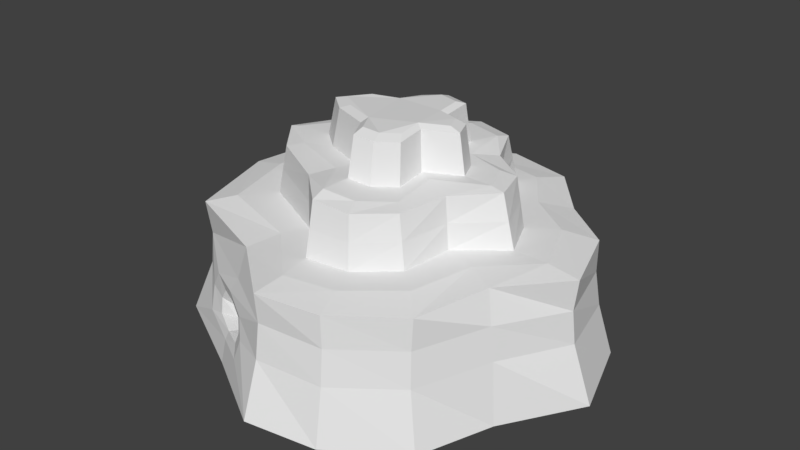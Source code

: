 # Source: Cliff1Cave.blend  (saved by Blender 2.79.0; exported with 4.5.12 LTS)
import bpy
from mathutils import Matrix  # noqa: F401  (used for matrix-valued properties, if any)

bpy.ops.wm.read_factory_settings(use_empty=True)
scene = bpy.context.scene
scene.name = 'Scene'

# ---- collections
col_collection_1 = bpy.data.collections.new('Collection 1'); scene.collection.children.link(col_collection_1)
col_collection_2 = bpy.data.collections.new('Collection 2'); scene.collection.children.link(col_collection_2)

# ---- world
world_world = bpy.data.worlds.new('World'); scene.world = world_world
world_world.color = (0.05088, 0.05088, 0.05088)
world_world.use_sun_shadow = False
world_world.sun_shadow_jitter_overblur = 0.0
world_world.cycles.sampling_method = 'MANUAL'

# ---- meshes
me_cylinder_002 = bpy.data.meshes.new('Cylinder.002')
me_cylinder_002.from_pydata([(0.05688, 44.36, -15.01), (0.0295, 39.38, 10.26), (17.03, 38.73, -14.89), (15.38, 35.29, 10.49), (28.59, 26.68, -15.65), (24.93, 23.93, 10.1), (39.69, 17.56, -15.41), (36.01, 15.29, 10.05), (45.51, -0.09725, -16.06), (41.25, -0.3336, 9.953), (34.91, -16.54, -16.35), (30.98, -14.11, 10.75), (28.99, -32.27, -16.64), (26.03, -29.33, 9.62), (15.4, -43.53, -15.19), (13.76, -39.6, 10.3), (0.7121, -47.13, -13.97), (0.6013, -42.59, 11.07), (-18.33, -35.43, -15.39), (-13.96, -30.7, 10.38), (25.77, -29.56, 2.889), (32.58, -15.37, 3.925), (-39.05, -24.27, -15.47), (-35.4, -22.12, 10.18), (-46.04, -0.9017, -15.26), (-41.6, -0.9834, 10.31), (-43.19, 16.49, -15.19), (-39.28, 15.01, 10.27), (-27.51, 26.81, -15.7), (-24.21, 23.15, 9.819), (-16.11, 39.31, -16.66), (-14.53, 35.78, 9.379), (-0.1526, 31.89, 11.28), (12.32, 29.19, 11.58), (19.2, 19.21, 11.6), (29.44, 11.92, 11.57), (34.53, -0.6405, 11.23), (24.67, -11.0, 11.42), (21.28, -24.16, 11.06), (11.41, -33.18, 11.42), (0.925, -35.72, 11.84), (-11.12, -24.14, 11.66), (40.36, -0.2055, 3.032), (-29.85, -18.08, 11.88), (-34.5, -1.139, 11.8), (-32.5, 12.06, 11.55), (-19.92, 18.42, 11.1), (-11.97, 28.92, 10.97), (0.2434, 40.65, -3.906), (15.69, 35.75, -3.551), (27.15, 25.63, -4.095), (37.02, 15.74, -4.205), (40.94, 0.2542, -4.206), (33.43, -15.45, -3.271), (26.29, -30.29, -4.556), (14.4, -40.72, -3.725), (0.4709, -42.96, -2.75), (-12.04, -36.91, -7.423), (35.86, 15.48, 2.994), (-35.05, -21.9, -4.002), (-42.71, -1.82, -3.883), (-39.66, 14.82, -3.903), (-26.71, 25.66, -4.447), (-14.74, 36.65, -4.927), (-0.8587, 27.56, 11.32), (9.931, 25.11, 11.57), (12.97, 13.9, 11.58), (23.38, 7.92, 11.56), (26.93, -0.6502, 11.28), (17.56, -8.632, 11.43), (16.01, -19.67, 11.13), (8.703, -26.76, 11.43), (-0.3578, -28.37, 11.79), (-8.451, -19.05, 11.63), (25.7, 25.12, 3.092), (-24.3, -11.45, 11.82), (-31.49, -2.276, 11.76), (-25.9, 7.794, 11.54), (-16.22, 16.56, 11.15), (-10.13, 24.19, 11.05), (-0.3737, 25.82, 22.13), (9.033, 22.49, 22.47), (13.43, 13.24, 22.27), (21.42, 7.607, 22.13), (23.74, -0.1253, 22.09), (16.71, -8.617, 22.43), (14.03, -18.63, 21.83), (7.889, -25.38, 22.37), (-0.1821, -26.22, 23.04), (-8.81, -18.31, 22.69), (14.82, 34.93, 3.827), (-22.33, -10.73, 22.52), (-29.25, -2.296, 22.53), (-24.6, 6.887, 22.33), (-15.26, 13.92, 21.8), (-9.034, 22.44, 21.47), (-0.5025, 22.21, 22.96), (8.499, 19.26, 23.31), (9.353, 9.014, 22.94), (18.14, 6.44, 22.82), (20.85, -0.09629, 22.72), (11.21, -6.568, 23.47), (11.5, -16.02, 22.34), (6.308, -21.95, 23.14), (-0.3405, -23.16, 24.06), (-5.965, -13.76, 23.39), (-0.1094, 39.59, 3.063), (-19.54, -8.364, 23.15), (-26.52, -2.502, 23.25), (-21.11, 5.624, 23.1), (-11.26, 10.23, 22.46), (-7.712, 19.15, 21.96), (13.99, -39.68, 3.6), (0.5376, -41.97, 4.616), (-15.21, -32.21, 3.639), (-34.19, -21.84, 3.217), (-41.56, -1.821, 3.331), (-38.71, 14.46, 3.347), (-25.68, 24.59, 2.855), (-14.47, 35.88, 2.289), (-0.4938, 15.73, 22.97), (5.887, 13.64, 23.22), (6.492, 6.38, 22.96), (12.72, 4.556, 22.87), (14.64, -0.07761, 22.8), (7.806, -4.665, 23.33), (8.014, -11.36, 22.53), (4.334, -15.57, 23.1), (-0.379, -16.43, 23.76), (-4.366, -9.762, 23.28), (-13.99, -5.938, 23.11), (-18.93, -1.783, 23.18), (-15.1, 3.977, 23.07), (-8.118, 7.243, 22.62), (-5.604, 13.57, 22.27), (-0.4738, 14.32, 31.33), (5.271, 12.44, 31.56), (5.815, 5.896, 31.32), (11.42, 4.253, 31.25), (13.15, 0.08222, 31.18), (6.999, -4.048, 31.66), (7.185, -10.08, 30.94), (3.873, -13.86, 31.45), (-0.3704, -14.64, 32.04), (-3.96, -8.637, 31.61), (-12.62, -5.194, 31.46), (-17.07, -1.453, 31.52), (-13.62, 3.733, 31.43), (-7.337, 6.673, 31.02), (-5.075, 12.37, 30.7), (-0.4632, 11.96, 32.16), (4.301, 10.4, 32.34), (4.752, 4.974, 32.14), (9.402, 3.612, 32.08), (10.84, 0.1528, 32.03), (5.734, -3.272, 32.43), (5.888, -8.273, 31.83), (3.141, -11.41, 32.25), (-0.3774, -12.05, 32.74), (-3.354, -7.077, 32.38), (-10.54, -4.223, 32.26), (-14.23, -1.12, 32.31), (-11.37, 3.18, 32.23), (-6.155, 5.618, 31.89), (-4.279, 10.34, 31.63), (-9.739, -39.51, -8.803), (-18.03, -34.3, -10.38), (-27.51, -29.22, -9.468), (-7.822, -39.36, -3.945), (-28.46, -27.26, -4.704), (-9.541, -37.57, -0.1423), (-17.29, -32.74, 0.3753), (-25.91, -28.03, -0.779), (-17.29, -33.85, -8.371), (-22.78, -30.67, -7.824), (-10.67, -37.04, -4.573), (-23.65, -29.47, -5.058), (-11.81, -35.83, -2.089), (-16.73, -32.79, -1.68), (-21.98, -29.9, -2.479), (-20.66, 11.5, 12.64), (-16.54, 15.26, 11.91), (-13.48, 18.91, 12.38), (-20.29, 11.21, 16.58), (-16.25, 14.53, 17.32), (-13.15, 18.41, 16.23), (17.14, -8.624, 16.93), (15.02, -19.15, 16.48), (-25.25, 7.34, 16.94), (8.296, -26.07, 16.9), (-9.58, 23.31, 16.26), (-0.27, -27.29, 17.41), (-0.6162, 26.69, 16.72), (9.482, 23.8, 17.02), (-8.63, -18.68, 17.16), (13.2, 13.57, 16.93), (22.4, 7.763, 16.85), (-23.32, -11.09, 17.17), (25.33, -0.3878, 16.68), (-30.37, -2.286, 17.15), (-20.47, 11.36, 14.61), (-13.32, 18.66, 14.3)], [], [(188, 199, 92, 93), (106, 1, 3, 90), (90, 3, 5, 74), (74, 5, 7, 58), (58, 7, 9, 42), (42, 9, 11, 21), (21, 11, 13, 20), (20, 13, 15, 112), (112, 15, 17, 113), (41, 73, 75, 43), (59, 115, 116, 60), (113, 17, 19, 114), (115, 23, 25, 116), (116, 25, 27, 117), (11, 9, 36, 37), (117, 27, 29, 118), (118, 29, 31, 119), (22, 18, 166, 167), (31, 29, 46, 47), (7, 5, 34, 35), (17, 15, 39, 40), (3, 1, 32, 33), (27, 25, 44, 45), (13, 11, 37, 38), (56, 113, 170, 168), (1, 31, 47, 32), (9, 7, 35, 36), (19, 17, 40, 41), (29, 27, 45, 46), (5, 3, 33, 34), (15, 13, 38, 39), (25, 23, 43, 44), (30, 63, 48, 0), (28, 62, 63, 30), (26, 61, 62, 28), (24, 60, 61, 26), (22, 59, 60, 24), (23, 19, 41, 43), (55, 112, 113, 56), (59, 22, 167, 169), (14, 55, 56, 16), (12, 54, 55, 14), (10, 53, 54, 12), (8, 52, 53, 10), (6, 51, 52, 8), (4, 50, 51, 6), (2, 49, 50, 4), (0, 48, 49, 2), (197, 194, 89, 91), (36, 35, 67, 68), (44, 43, 75, 76), (37, 36, 68, 69), (45, 44, 76, 77), (38, 37, 69, 70), (46, 45, 77, 78), (39, 38, 70, 71), (47, 46, 78, 79), (40, 39, 71, 72), (33, 32, 64, 65), (32, 47, 79, 64), (41, 40, 72, 73), (34, 33, 65, 66), (60, 116, 117, 61), (35, 34, 66, 67), (63, 119, 106, 48), (187, 186, 85, 86), (188, 93, 183, 200), (189, 187, 86, 87), (79, 78, 181, 182), (191, 189, 87, 88), (193, 192, 80, 81), (192, 190, 95, 80), (194, 191, 88, 89), (89, 105, 107, 91), (195, 193, 81, 82), (61, 117, 118, 62), (196, 195, 82, 83), (198, 196, 83, 84), (199, 197, 91, 92), (186, 198, 84, 85), (109, 108, 131, 132), (84, 83, 99, 100), (92, 91, 107, 108), (85, 84, 100, 101), (93, 92, 108, 109), (86, 85, 101, 102), (94, 93, 109, 110), (87, 86, 102, 103), (95, 94, 110, 111), (88, 87, 103, 104), (81, 80, 96, 97), (80, 95, 111, 96), (89, 88, 104, 105), (82, 81, 97, 98), (62, 118, 119, 63), (83, 82, 98, 99), (119, 31, 1, 106), (115, 59, 169, 172), (54, 20, 112, 55), (53, 21, 20, 54), (52, 42, 21, 53), (51, 58, 42, 52), (50, 74, 58, 51), (49, 90, 74, 50), (48, 106, 90, 49), (19, 23, 115, 114), (130, 129, 144, 145), (101, 100, 124, 125), (110, 109, 132, 133), (102, 101, 125, 126), (111, 110, 133, 134), (103, 102, 126, 127), (96, 111, 134, 120), (104, 103, 127, 128), (97, 96, 120, 121), (105, 104, 128, 129), (98, 97, 121, 122), (107, 105, 129, 130), (99, 98, 122, 123), (108, 107, 130, 131), (100, 99, 123, 124), (137, 136, 151, 152), (123, 122, 137, 138), (131, 130, 145, 146), (124, 123, 138, 139), (132, 131, 146, 147), (125, 124, 139, 140), (133, 132, 147, 148), (126, 125, 140, 141), (134, 133, 148, 149), (127, 126, 141, 142), (120, 134, 149, 135), (128, 127, 142, 143), (121, 120, 135, 136), (129, 128, 143, 144), (122, 121, 136, 137), (151, 150, 164, 163, 162, 161, 160, 159, 158, 157, 156, 155, 154, 153, 152), (145, 144, 159, 160), (138, 137, 152, 153), (146, 145, 160, 161), (139, 138, 153, 154), (147, 146, 161, 162), (140, 139, 154, 155), (148, 147, 162, 163), (141, 140, 155, 156), (149, 148, 163, 164), (142, 141, 156, 157), (135, 149, 164, 150), (143, 142, 157, 158), (136, 135, 150, 151), (144, 143, 158, 159), (168, 170, 177, 175), (172, 169, 176, 179), (165, 168, 175, 57), (170, 171, 178, 177), (16, 56, 168, 165), (113, 114, 171, 170), (114, 115, 172, 171), (18, 16, 165, 166), (167, 166, 173, 174), (166, 165, 57, 173), (171, 172, 179, 178), (169, 167, 174, 176), (93, 94, 184, 183), (190, 79, 182, 201), (78, 77, 180, 181), (94, 95, 185, 184), (95, 190, 201, 185), (69, 68, 198, 186), (76, 75, 197, 199), (68, 67, 196, 198), (67, 66, 195, 196), (66, 65, 193, 195), (73, 72, 191, 194), (64, 79, 190, 192), (65, 64, 192, 193), (72, 71, 189, 191), (71, 70, 187, 189), (77, 188, 200, 180), (70, 69, 186, 187), (75, 73, 194, 197), (77, 76, 199, 188)])
_uv = me_cylinder_002.uv_layers.new(name='UVMap')
_uv.uv.foreach_set('vector', [0.1702, 0.9683, -4.643, 1.073, -4.648, 3.767, -0.05642, 3.666, 0.4453, 0.03163, 0.5147, 3.631, 8.191, 3.745, 7.911, 0.4135, 0.966, 0.4135, 1.146, 3.745, -4.535, 3.551, -3.94, 0.04611, 0.3481, 0.04611, -0.03613, 3.551, 5.505, 3.523, 5.43, -0.003104, 0.2377, 0.9969, 0.1474, 4.523, -7.667, 4.477, -7.603, 1.016, 0.3973, 0.0159, 0.3332, 3.477, -6.555, 3.874, -7.185, 0.4626, 0.8154, 0.4626, 1.445, 3.874, -6.163, 3.31, -6.279, -0.05564, 0.3826, 0.9444, 0.5126, 4.31, -5.618, 4.652, -5.504, 1.3, 0.4963, 0.3, 0.3825, 3.652, -6.199, 4.036, -6.231, 0.8081, 0.941, 0.4283, 2.275, 2.976, -5.648, 6.774, -8.426, 3.46, 0.5515, 0.4992, 0.5818, 4.108, 10.59, 4.166, 10.59, 0.5587, 0.7688, 0.8081, 0.8007, 4.036, -6.482, 3.688, -7.103, 0.3196, 0.5818, 0.1084, 0.4409, 3.589, 11.01, 3.653, 10.59, 0.1656, 0.5896, 0.1656, 1.008, 3.653, 9.007, 3.635, 8.732, 0.1735, 0.9914, 0.4446, 6.125, 7.333, 2.767, 7.18, -2.166, 2.002, 0.1458, 0.1735, -0.1396, 3.635, 7.393, 3.41, 6.662, -0.0723, 0.7963, 0.9277, 0.07658, 4.41, 6.392, 4.189, 6.442, 0.6445, 0.9739, 0.7647, 11.33, 0.8046, 11.49, 3.311, 6.743, 3.766, 0.2362, 0.3917, -4.607, -5.923, -2.46, -8.288, 1.515, -3.041, 0.5047, 0.1474, -5.036, 4.465, -7.9, 2.103, -2.782, -1.541, 0.8007, 0.2065, 7.382, 1.7, 6.206, 4.908, 0.9625, 3.642, 0.1912, 0.1463, -7.485, 2.19, -7.576, -1.556, -1.342, -2.903, 0.8604, 0.006845, -0.2988, -7.992, 3.249, -8.069, 4.249, -1.469, 0.5126, 0.8372, 2.991, 8.445, -0.1657, 10.0, -1.861, 3.422, 0.7355, 0.1251, 0.7688, 3.808, -4.27, 1.429, -3.411, -0.4727, 0.5147, 0.1903, -6.764, -1.608, -5.485, -5.041, 0.4237, -3.556, 0.1247, 0.3332, -2.495, 8.147, -5.782, 6.459, -3.233, 0.1797, 0.518, 0.1491, 7.801, -5.793, 7.963, -2.358, 1.941, 3.428, 0.3933, 0.07658, -7.14, -3.993, -3.751, -5.469, 2.54, -2.288, 0.9639, 0.4645, -3.809, 6.146, -5.342, 3.097, -1.9, -1.897, 0.3825, 0.6996, 6.513, 5.837, 4.139, 8.422, -0.7943, 3.908, 0.7012, 0.008278, 3.801, -10.56, 6.574, -8.54, 4.249, -0.06945, 0.4428, 0.1691, 1.129, 6.037, 8.622, 6.547, 8.528, 0.9943, 0.7457, 0.6491, 1.143, 6.277, 7.129, 6.037, 6.443, 0.1691, 0.9045, 0.903, 2.671, 6.548, 9.143, 6.277, 8.746, 0.6491, 0.04917, 0.871, -0.4101, 6.559, 7.91, 6.548, 8.746, 0.903, 0.3641, 0.7647, 1.552, 6.499, 11.59, 6.559, 12.05, 0.871, 0.8014, 0.4409, 11.52, -3.851, 12.94, -0.5717, 3.574, 2.46, 0.7022, 0.6376, 0.4963, 4.3, -6.231, 4.808, -6.265, 1.125, 0.9741, 0.4992, -1.026, -5.235, 4.743, -2.234, 4.271, 0.1478, 0.1999, 0.9041, -0.2978, 6.638, -7.265, 7.125, -7.144, 1.516, 0.9928, 0.1786, -0.3531, 6.222, -6.298, 6.638, -5.8, 0.9041, 0.2287, 0.3247, 0.7771, 6.865, -6.643, 6.222, -7.637, 0.1786, 0.4514, 0.4721, 0.6271, 6.397, -7.223, 6.865, -7.771, 0.3247, 0.2801, 0.796, -0.6288, 6.397, -8.373, 6.397, -8.549, 0.4721, 0.7932, 0.675, 0.07698, 6.452, 5.012, 6.397, 6.347, 0.796, 0.01629, 0.05312, -0.654, 5.725, 5.077, 5.452, 5.793, -0.325, 0.5284, 0.9943, 0.6217, 6.547, 8.346, 6.725, 9.016, 1.053, 0.8424, 0.08482, 8.185, 0.08067, 8.095, 2.845, 1.333, 2.76, 0.7673, 0.1797, -1.782, 6.459, -4.808, 4.46, -3.036, 0.1749, 0.2486, 0.9305, 2.574, -7.54, 5.352, -4.226, 1.753, 0.3619, 0.8343, 0.001954, 5.767, 5.18, 1.964, 5.175, -2.718, 1.184, 0.2488, 0.5307, -0.7514, -6.069, 0.7527, -6.638, 3.55, -1.603, 0.1387, 0.4216, 1.834, 7.002, -1.718, 8.184, -2.493, 2.663, 0.5402, 0.7117, -5.751, -2.469, -2.45, -4.603, 2.39, -0.218, 0.2057, 0.9079, 5.139, 5.422, 2.507, 7.663, -1.149, 4.121, 0.5155, 0.9593, -3.46, -4.288, -1.61, -5.218, 1.437, -1.407, 0.9625, 0.6421, 6.206, 1.908, 4.851, 5.121, 0.3211, 4.315, 0.6584, 0.09735, -5.576, 1.444, -5.929, -0.7184, -0.5347, -1.943, 0.4237, 0.444, -5.485, -1.041, -4.563, -3.407, 0.07066, -1.718, 0.941, 0.4283, 6.963, -5.358, 6.321, -1.685, 2.275, 2.976, 0.09983, 0.1026, -3.342, 5.097, -4.535, 3.057, -3.014, -2.55, 0.5899, 0.5587, 0.5896, 4.166, 8.732, 4.174, 8.91, 0.5485, 0.2185, 0.4591, -4.9, 4.103, -8.014, 1.45, -2.808, -1.54, 0.1287, 0.03662, 0.2631, 3.645, 7.445, 4.032, 7.622, 0.5472, 0.923, 0.7409, 6.188, 0.9659, 6.192, 3.714, 1.183, 3.417, 0.8754, 0.9683, 1.2, 3.666, 3.356, 0.7901, 3.263, -0.1943, 0.4646, 0.9519, 3.923, 0.7409, 4.183, 3.417, 0.8079, 3.687, 0.5933, 0.02676, -3.218, 0.07508, -3.871, 0.4553, -2.047, 0.6899, 0.365, 0.2067, 4.648, -0.04809, 4.444, 2.687, 0.4089, 3.021, 0.2409, 0.009457, -4.808, -0.1393, -4.687, 2.563, 0.01651, 2.735, 0.1919, 0.8607, -4.29, 0.6306, -4.017, 3.234, 0.3132, 3.563, 0.1848, 0.08067, 4.365, 0.2067, 4.409, 3.021, 0.09491, 2.845, 0.09491, 0.3438, 1.518, 2.621, -5.27, 5.318, -6.667, 4.136, 0.286, 0.9641, 5.4, 1.009, 4.743, 3.735, 0.1221, 3.637, 0.6708, 0.5485, 1.146, 4.174, 7.662, 3.928, 7.143, 0.2767, 0.7008, 0.9233, -3.901, 0.9641, -3.787, 3.637, 0.2092, 3.567, 0.3061, 0.8409, 4.382, 0.9233, 4.303, 3.567, 0.4373, 3.543, 0.357, 0.07294, -4.045, 0.08482, -3.864, 2.76, 0.3521, 2.767, 0.1879, 0.9659, 4.306, 0.8409, 4.437, 3.543, 0.1917, 3.714, 0.9455, 0.312, -1.758, -3.751, 2.034, -3.391, 3.95, -0.5115, 0.3703, 0.4373, -0.7908, 4.303, -2.431, 3.72, -1.076, 0.4519, 0.8729, 0.3521, 4.333, -3.864, 5.73, -2.682, 2.242, 0.2489, 0.8555, 0.1917, 4.37, 4.437, 2.924, 4.452, -1.896, 1.216, 0.2003, 0.9436, -2.127, -3.648, -0.7577, -3.751, 1.945, 0.312, 0.5153, 0.1826, 1.855, 5.192, -0.8964, 6.216, -0.7503, 1.491, 0.8679, 0.4575, -3.8, -3.056, -2.055, -3.688, 2.871, -1.384, 0.4444, 0.8079, 3.515, 4.183, 2.25, 5.491, -0.3458, 2.527, 0.9832, 0.7182, -2.132, -3.542, -0.129, -5.384, 1.644, -0.9237, 0.4089, 0.3899, 4.444, 0.8079, 3.654, 2.527, 0.3298, 1.92, 0.01651, 0.7434, -4.687, 2.409, -4.751, 0.6057, -0.2503, -0.8696, 0.3132, 0.4088, -4.017, -1.282, -3.356, -2.924, 0.2487, -1.394, 0.09491, 0.3438, 4.409, -3.61, 4.33, -2.08, 1.518, 2.621, 0.2127, 0.1221, -1.983, 4.743, -2.25, 3.13, -1.824, -1.993, 0.1431, 0.2767, 0.6623, 3.928, 6.263, 3.645, 6.129, 0.03662, 0.2092, 0.3033, -3.787, 3.122, -5.824, 1.007, -1.431, -0.28, 0.2631, 0.6445, 0.2362, 4.189, 7.515, 4.631, 7.445, 1.032, 0.4051, 0.1084, -0.02587, -3.501, 3.271, -3.852, 4.545, -1.89, 0.6469, 0.2219, 0.3826, 3.944, -5.504, 4.3, -5.298, 0.6376, 0.7771, 0.8647, 0.8154, 4.463, -6.279, 3.944, -6.643, 0.2219, 0.6271, 0.3968, 0.3973, 4.016, -7.185, 4.463, -7.223, 0.8647, 0.3712, 0.3974, 0.2377, 3.997, -7.603, 4.016, -7.373, 0.3968, 0.07698, 0.4524, -0.6519, 4.046, 4.43, 3.997, 5.012, 0.3974, 0.346, 0.7246, -0.08892, 4.414, 5.348, 4.046, 6.077, 0.4524, 0.6217, 0.5472, 0.4453, 4.032, 7.911, 4.414, 8.346, 0.7246, 0.518, 0.6878, -10.2, 0.5895, -9.595, -2.892, -0.1031, -2.68, 0.5057, 0.05325, 5.317, 0.1382, 5.52, 4.305, 1.189, 4.229, 0.1036, 0.2158, 4.924, 3.452, 1.82, 3.461, -1.597, 1.167, 0.871, 0.6156, -4.055, -1.688, -1.05, -2.511, 2.441, -0.8785, 0.2497, 0.4905, 0.1036, 5.216, -1.597, 6.167, -1.493, 2.818, 0.6439, 0.07631, -1.129, -4.384, 0.4412, -5.879, 1.698, -2.717, 0.6542, 0.5267, 3.25, 3.491, 1.507, 5.818, -0.333, 3.717, 0.2487, 0.6057, -3.356, -0.9237, -2.302, -3.717, 0.2531, -2.633, 0.3298, 0.9197, 3.654, 1.527, 2.667, 4.717, 0.3105, 4.287, 0.7497, 0.1304, -3.751, 1.606, -3.747, -1.633, -0.5565, -2.678, 0.5175, 0.6206, 3.33, -4.08, 3.311, -0.7132, 1.317, 2.619, 0.1763, 0.007214, -0.2503, 5.13, -1.556, 2.322, -1.254, -1.31, 0.7298, 0.3178, 7.518, -2.379, 8.317, -0.381, 3.506, 1.531, 0.5693, 0.72, -3.824, 2.007, -5.254, 0.6902, -2.14, -0.2222, 0.2423, 0.2489, 3.73, -2.682, 6.506, -1.469, 4.034, 0.6085, 0.9239, 0.4519, -0.4307, 3.72, -3.14, 2.778, -2.18, 0.4612, 0.4077, 0.4482, 0.1355, 3.718, -0.3497, 2.698, -0.1239, -0.0129, 0.8599, 0.9357, -2.254, 0.9778, -2.592, 5.161, 0.2112, 5.123, 0.03367, 0.08947, 2.506, 0.05325, 3.189, 4.229, 0.9629, 4.261, 0.4612, 0.9011, 2.778, 0.9357, 2.627, 5.123, 0.5411, 5.092, 0.4885, 0.0355, -2.391, 0.08947, -2.227, 4.261, 0.3663, 4.213, 0.4032, 0.1672, 3.82, -0.0989, 3.076, 4.092, -0.0005672, 4.331, 0.4412, 0.8099, -3.05, 1.035, -2.312, 5.213, 0.8313, 5.009, 0.8179, 0.7673, 4.167, 1.167, 4.476, 5.331, 1.46, 4.971, 0.2834, 0.6328, -2.879, 0.8099, -3.164, 5.009, -0.3169, 4.85, 0.7171, 0.04977, 2.818, -0.2327, 3.46, 3.971, 1.569, 4.225, 0.2531, 0.985, -2.302, 0.6328, -2.037, 4.85, 0.2631, 5.167, 0.3105, 0.3778, 2.667, 0.04977, 2.436, 4.225, 0.3148, 4.521, 0.4435, 0.1113, -2.747, -0.01503, -2.737, 4.167, 0.1355, 4.281, 0.619, 0.1382, -2.713, 0.3778, -1.818, 4.521, 1.182, 4.305, 0.6902, 0.9778, 4.322, 1.111, 3.718, 5.281, 0.4482, 5.161, 0.6503, 0.6983, -1.732, 1.479, -3.639, 0.6696, -4.577, -1.691, -7.184, -2.91, -8.615, -5.06, -6.769, -6.611, -3.177, -8.039, -1.689, -10.53, 0.07056, -10.21, 1.444, -8.637, 1.367, -6.136, 3.918, -4.424, 3.201, -2.694, 0.8761, -2.013, 0.1885, 0.9029, 4.52, -0.8183, 4.823, -0.03866, 1.231, 1.389, 0.2112, 0.6267, -2.592, 1.448, -3.124, 0.9871, -0.7991, 0.3059, 0.9629, 0.7735, 3.189, -1.097, 4.231, -0.6113, 2.385, 0.9398, 0.07556, 0.5411, -0.7888, 2.627, -1.799, 2.306, -1.082, 0.5764, 0.688, 0.3663, -1.037, -2.227, 0.3854, -2.06, 1.816, 0.08997, 0.9994, 0.476, 4.076, 2.541, 2.918, 2.576, 0.3668, 0.8639, 0.8313, 0.8364, -2.312, -0.6337, -1.184, -0.91, 1.423, 0.3091, 0.09272, 0.4605, -0.0005672, 3.476, -0.6332, 3.864, -0.5559, 1.363, 0.9626, 0.6831, -0.1687, -2.164, 0.4225, -2.691, 1.361, -0.3304, 0.4363, 0.5691, 2.093, 2.46, 1.444, 3.363, 0.07056, 1.795, 0.2631, 0.6591, -2.037, -0.3169, -1.639, -1.33, 0.2684, -0.521, 0.3148, 0.1817, 2.436, 0.5691, 2.071, 1.795, 0.3113, 1.474, 0.1355, 0.7176, -2.737, 1.659, -2.732, 0.479, -0.3497, -0.3017, 0.5202, 0.1817, 2.315, -2.818, 2.311, -1.526, 0.8231, 0.9613, 0.5891, 0.5273, -0.2705, 2.429, -1.405, 1.455, -0.8374, 0.2134, 0.5446, 0.1105, -0.7291, -1.852, 1.675, -2.029, 2.509, -0.7396, 0.6303, 0.09863, 1.589, 2.527, 0.1626, 2.213, -0.522, 0.7886, 0.7295, 0.4289, -3.143, 0.6876, -2.867, -0.34, -0.4048, -0.5445, 0.8561, 0.5164, 0.7355, 6.125, -3.411, 5.527, -4.37, 3.099, 0.7688, 0.8081, -7.103, 0.3196, -8.143, -1.312, -4.27, -1.571, 0.8969, 0.3196, -8.595, 0.1084, -4.455, -1.89, -0.1435, -1.312, 0.3341, 0.8046, 9.856, 1.516, 4.63, 4.099, 0.487, 3.311, 0.7433, 0.7658, 5.487, 0.3107, 5.855, 1.315, 3.111, 1.588, 0.487, 0.3107, 4.63, 1.099, 3.478, 1.789, 0.855, 1.315, 0.8565, 0.6876, -3.455, 0.1105, -1.491, -0.7396, 1.133, -0.34, 0.2709, 0.1478, 0.7433, -2.234, 3.111, -1.412, 2.675, -0.02886, 0.2003, 0.6657, 4.868, 0.399, 4.374, -1.841, 2.356, -2.21, 0.1558, 0.6306, 0.5933, -1.973, -2.047, -1.31, -2.172, -0.3486, 0.3901, 0.07508, -4.45, 0.2708, -1.831, 0.8213, 0.2276, 0.4553, 0.4575, 0.399, 4.718, 0.2344, 2.703, -2.387, 0.763, -1.841, 0.7182, 0.2344, 1.156, -2.369, -1.172, -3.349, -1.297, -2.387, 0.282, 0.2174, 4.964, 0.1392, 4.167, 2.841, 0.06877, 2.966, 0.3619, 0.3786, -4.226, 0.4092, -4.045, 3.085, 0.357, 3.073, 0.1749, 0.1392, 4.46, 0.28, 4.382, 2.923, 0.3061, 2.841, 0.1924, 0.28, -5.014, 0.2912, -4.901, 2.964, -0.2992, 2.923, 0.45, 0.2912, 6.057, 0.2837, 5.4, 3.009, 0.286, 2.964, 0.9759, 0.3166, -3.685, 0.3926, -3.147, 3.207, 1.16, 3.081, 0.07066, 0.1588, -4.563, 0.02676, -4.29, 2.631, 0.1919, 2.861, 0.4653, 0.2837, -4.929, 0.1588, -4.808, 2.861, 0.2409, 3.009, 0.3211, 0.3926, 4.851, 0.2171, 4.648, 2.952, 0.365, 3.207, 0.1214, 0.2171, 3.663, 0.06453, 3.923, 2.741, 0.4646, 2.952, 0.5504, 0.2708, 0.8754, 2.968, 3.263, 1.806, 3.169, 0.8213, 0.6634, 0.06453, 6.184, 0.2174, 6.188, 2.966, 0.923, 2.741, 0.3523, 0.4092, 8.275, 0.3166, 8.185, 3.081, 0.8424, 3.085, 0.3968, 0.2708, -4.638, 0.3786, -4.643, 3.073, 0.1702, 2.968])
me_cylinder_002.use_remesh_preserve_volume = False
me_cylinder_002.use_remesh_preserve_attributes = False
me_cylinder_002.use_mirror_vertex_groups = False
me_cylinder_002.update()
me_cylinder_000 = bpy.data.meshes.new('Cylinder.000')
me_cylinder_000.from_pydata([(-12.04, -36.91, -7.423), (-17.95, -29.91, -3.73), (-17.29, -33.85, -8.371), (-22.78, -30.67, -7.824), (-10.67, -37.04, -4.573), (-14.53, -31.76, -3.013), (-23.65, -29.47, -5.058), (-11.81, -35.83, -2.089), (-16.73, -32.79, -1.68), (-21.98, -29.9, -2.479), (-11.29, -33.79, -3.477), (-19.36, -29.46, -5.463), (-10.22, -34.79, -5.12), (-18.36, -30.44, -7.193), (-14.95, -32.53, -7.713), (-11.51, -34.43, -6.936), (-16.0, -28.3, -5.141), (-13.37, -29.72, -4.531), (-10.86, -31.3, -4.947), (-17.17, -27.91, -6.491), (-9.946, -32.12, -6.22), (-16.28, -28.72, -7.797), (-13.7, -30.33, -8.239), (-11.06, -31.76, -7.601), (-13.18, -23.67, -6.582), (-10.85, -25.03, -6.071), (-8.678, -26.39, -6.507), (-14.3, -23.22, -7.778), (-7.965, -26.94, -7.646), (-13.53, -23.97, -8.902), (-11.29, -25.34, -9.4), (-8.968, -26.59, -8.86), (-10.63, -18.13, -7.167), (-8.373, -19.41, -6.657), (-6.224, -20.79, -7.082), (-11.7, -17.67, -8.381), (-5.43, -21.33, -8.228), (-10.91, -18.31, -9.547), (-8.688, -19.64, -10.0), (-6.389, -20.96, -9.485), (-6.521, -12.4, -7.878), (-4.273, -13.52, -7.306), (-2.168, -14.82, -7.668), (-7.671, -11.96, -9.054), (-1.311, -15.44, -8.79), (-6.862, -12.52, -10.24), (-4.598, -13.85, -10.59), (-2.282, -15.14, -10.06), (-1.507, -4.318, -7.83), (0.7137, -5.451, -7.251), (2.791, -6.775, -7.64), (-2.645, -3.873, -8.942), (3.618, -7.452, -8.738), (-1.826, -4.488, -10.15), (0.4027, -5.854, -10.53), (2.641, -7.123, -9.97), (1.737, 2.977, -7.513), (4.607, 7.169, -9.306), (8.047, -1.501, -7.329), (0.4474, 2.442, -8.782), (7.922, -2.431, -8.546), (1.758, 3.098, -9.825), (5.862, 7.564, -7.87), (8.161, -1.305, -9.646), (13.0, 2.507, -7.259), (5.343, 5.033, -6.853), (12.9, 3.438, -8.294), (12.28, -1.924, -7.659), (5.421, 5.203, -9.441), (4.969, -3.398, -9.537), (2.763, -2.062, -10.13), (5.841, -3.904, -8.294), (-0.4237, -0.249, -8.565), (0.6086, -0.8333, -7.427), (0.4886, -0.738, -9.758), (4.918, -3.37, -7.193), (2.593, -2.44, -6.911), (9.105, 2.845, -6.988), (12.74, 0.2737, -7.529), (12.02, -2.81, -8.751), (9.201, 2.98, -9.184), (12.73, 2.682, -9.438), (4.53, 7.018, -6.717), (6.73, 5.723, -7.989), (9.243, 3.739, -8.036), (16.45, 2.23, -7.86), (16.02, -2.275, -8.418), (15.65, -3.119, -9.366), (15.78, 2.443, -9.948), (15.46, -2.038, -10.19), (16.09, 3.196, -8.824), (-0.5919, 5.999, -7.098), (2.651, 9.919, -6.319), (-1.273, 5.353, -8.229), (-0.5634, 6.07, -9.195), (2.663, 10.04, -8.914), (3.565, 10.66, -7.523), (12.04, -1.704, -9.735), (3.424, 4.008, -7.234), (1.03, 7.959, -6.708), (0.6041, 5.1, -7.407), (8.794, 0.6325, -7.269), (16.24, -0.02226, -8.139), (-0.5919, 4.659, -8.641), (8.887, 0.7856, -9.297), (15.62, 0.2028, -10.07), (12.5, 0.4631, -9.544), (3.497, 4.159, -9.572), (1.05, 8.055, -9.054), (0.6355, 5.202, -9.664), (2.48, 6.061, -7.1), (2.553, 6.191, -9.44), (2.81, 1.896, -7.194), (6.782, -0.7827, -7.096), (5.488, 3.258, -6.901), (2.397, -0.06589, -7.149), (5.033, -1.723, -7.039), (3.414, -1.326, -6.979), (7.269, 2.174, -6.936), (3.957, 2.941, -7.062), (7.501, 0.6685, -7.057), (3.208, 1.884, -9.868), (6.549, -0.3337, -9.751), (5.421, 3.021, -9.666), (5.066, -1.18, -9.798), (3.744, -0.7413, -9.972), (2.803, 0.2236, -9.897), (6.966, 2.087, -9.572), (7.127, 0.8549, -9.619), (4.173, 2.728, -9.76), (-2.877, 7.49, -5.903), (-0.3253, 11.96, -5.756), (-3.694, 6.73, -6.86), (-3.401, 7.575, -7.933), (-1.003, 12.09, -8.261), (0.0944, 12.87, -7.11), (-1.601, 9.724, -5.829), (-2.202, 9.832, -8.097), (-6.719, 10.0, -4.656), (-4.447, 14.02, -4.614), (-7.556, 9.36, -5.445), (-7.425, 10.17, -6.392), (-5.345, 14.25, -6.752), (-4.237, 14.9, -5.822), (-5.583, 12.01, -4.635), (-6.385, 12.21, -6.572), (-10.32, 11.48, -3.102), (-9.795, 16.1, -3.204), (-11.08, 10.39, -3.945), (-11.53, 11.06, -5.069), (-11.33, 15.58, -5.618), (-10.26, 16.85, -4.661), (-10.06, 13.79, -3.153), (-11.43, 13.32, -5.344), (-14.14, 11.56, -2.124), (-14.88, 15.61, -2.312), (-14.47, 10.5, -2.776), (-15.07, 11.02, -3.631), (-16.01, 14.95, -4.099), (-15.52, 16.16, -3.369), (-14.43, 13.62, -2.079), (-15.63, 12.92, -3.989), (-17.43, 9.68, -1.957), (-19.85, 12.99, -2.141), (-17.28, 8.582, -2.599), (-18.04, 8.795, -3.451), (-20.6, 11.92, -3.92), (-20.68, 13.22, -3.201), (-18.59, 11.4, -1.926), (-19.37, 10.28, -3.796), (-19.41, 6.858, -1.861), (-23.55, 8.819, -1.991), (-18.71, 5.828, -2.566), (-19.54, 5.62, -3.541), (-23.73, 7.261, -4.05), (-24.48, 8.618, -3.261), (-21.48, 7.838, -1.926), (-21.64, 6.441, -3.796), (-19.62, 3.111, -1.861), (-24.13, 2.266, -1.991), (-18.45, 2.688, -2.566), (-19.0, 2.032, -3.541), (-23.36, 0.8995, -4.05), (-24.76, 1.559, -3.261), (-21.87, 2.688, -1.926), (-21.18, 1.466, -3.796), (-16.96, -0.3126, -1.861), (-19.87, -3.851, -1.991), (-15.79, 0.1147, -2.566), (-15.79, -0.7405, -3.541), (-18.4, -4.404, -4.05), (-19.9, -4.797, -3.261), (-18.42, -2.082, -1.926), (-17.1, -2.572, -3.796), (-13.18, -0.3802, -1.465), (-13.23, -4.405, -1.649), (-12.66, 0.5717, -2.107), (-12.18, -0.04465, -2.959), (-12.01, -4.007, -3.427), (-12.72, -5.067, -2.709), (-13.28, -2.413, -1.434), (-12.01, -1.988, -3.304), (-7.746, 1.265, -0.5672), (-5.432, -2.668, -0.1522), (-7.671, 2.45, -1.363), (-6.773, 2.086, -2.227), (-4.201, -1.639, -2.183), (-4.43, -3.115, -1.295), (-6.589, -0.7013, -0.3597), (-5.487, 0.2236, -2.205), (2.996, 4.065, -0.2898), (2.357, 3.188, 1.429), (2.999, 1.626, -0.02524), (3.214, 2.602, -0.5525), (2.633, 5.355, 0.3138), (2.304, 5.598, 1.125), (2.654, 1.855, 0.9053), (2.165, 4.7, 1.593), (13.76, 2.554, 4.853), (11.81, 0.6383, 4.04), (14.28, 3.257, 4.415), (14.04, 3.187, 3.616), (12.13, 1.327, 2.671), (11.54, 0.6094, 3.169), (12.74, 1.471, 4.675), (13.15, 2.368, 2.919), (15.11, -6.733, 7.551), (14.62, -6.874, 9.507), (12.9, -6.092, 8.171), (13.67, -6.29, 7.459), (16.44, -7.201, 8.061), (16.81, -7.444, 8.884), (13.27, -6.387, 9.094), (16.08, -7.301, 9.5), (-10.47, 4.655, 11.94), (-10.25, 4.875, 14.05), (-8.234, 6.073, 12.79), (-8.943, 5.643, 12.01), (-11.96, 3.719, 12.37), (-12.46, 3.473, 13.2), (-8.762, 5.837, 13.7), (-11.8, 3.897, 13.91), (-8.545, -2.292, 13.71), (-5.261, 0.109, 13.45), (-9.309, -2.915, 12.93), (-8.734, -2.678, 11.97), (-5.496, -0.331, 11.39), (-4.601, 0.3022, 12.33), (-6.894, -1.056, 13.75), (-7.148, -1.536, 11.51), (6.156, -13.47, 11.52), (6.142, -10.06, 11.24), (6.226, -14.32, 10.8), (6.348, -13.8, 9.907), (6.351, -10.44, 9.365), (6.32, -9.513, 10.22), (6.119, -11.73, 11.59), (6.359, -12.17, 9.428), (-0.09479, -9.448, 10.45), (-0.08586, -8.96, 12.54), (1.125, -7.089, 11.22), (0.7116, -7.918, 10.39), (-0.8622, -10.88, 10.91), (-1.21, -11.29, 11.78), (0.7125, -7.498, 12.22), (-0.8711, -10.51, 12.48), (7.963, 4.659, 3.273), (7.785, 3.234, 2.939), (8.146, 4.218, 1.08), (8.138, 5.536, 2.852), (8.204, 5.366, 1.935), (7.646, 2.05, 2.172), (7.952, 2.855, 0.6381), (7.692, 1.926, 1.139), (-20.66, 11.5, 12.64), (-16.54, 15.26, 11.91), (-13.48, 18.91, 12.38), (-20.29, 11.21, 16.58), (-16.25, 14.53, 17.32), (-13.15, 18.41, 16.23), (-17.95, 11.56, 12.89), (-15.47, 13.37, 12.44), (-13.42, 15.27, 12.73), (-17.78, 11.36, 15.24), (-15.36, 13.03, 15.68), (-13.29, 14.98, 15.04), (-16.17, 10.33, 12.92), (-14.2, 11.63, 12.46), (-12.41, 13.01, 12.78), (-16.04, 10.18, 14.86), (-14.08, 11.41, 15.23), (-12.3, 12.82, 14.7), (-10.97, 10.62, 14.56), (-12.75, 9.297, 15.05), (-14.67, 8.126, 14.72), (-11.1, 10.72, 12.62), (-12.91, 9.442, 12.3), (-14.8, 8.205, 12.82), (15.34, -2.205, 5.034), (13.94, -2.467, 5.057), (17.1, -2.076, 6.243), (15.07, -2.578, 6.906), (13.74, -2.744, 6.497), (16.46, -2.297, 6.821), (16.64, -2.034, 5.505), (13.27, -2.677, 5.696), (13.46, -11.81, 8.959), (13.68, -12.29, 9.889), (13.1, -11.66, 10.64), (11.33, -9.133, 8.366), (11.97, -10.31, 10.68), (10.93, -8.952, 10.34), (10.74, -8.403, 9.262), (12.43, -10.5, 8.469), (-20.47, 11.36, 14.61), (-18.28, 11.2, 14.06), (-16.58, 9.964, 13.91), (-15.26, 7.864, 13.79), (-13.32, 18.66, 14.3), (-13.03, 15.43, 13.85), (-11.92, 13.25, 13.72), (-10.53, 11.0, 13.56), (17.5, 1.011, -8.464), (17.28, -1.264, -8.746), (17.09, -1.691, -9.224), (17.15, 1.119, -9.518), (16.99, -1.144, -9.64), (17.31, 1.498, -8.951), (17.39, -0.1266, -8.605), (17.07, -0.01295, -9.579)], [], [(8, 9, 1, 5), (4, 7, 10, 12), (9, 6, 11, 1), (2, 0, 15, 14), (3, 2, 14, 13), (6, 3, 13, 11), (7, 8, 5, 10), (0, 4, 12, 15), (14, 15, 23, 22), (15, 12, 20, 23), (1, 11, 19, 16), (13, 14, 22, 21), (11, 13, 21, 19), (12, 10, 18, 20), (5, 1, 16, 17), (10, 5, 17, 18), (23, 20, 28, 31), (16, 19, 27, 24), (21, 22, 30, 29), (19, 21, 29, 27), (20, 18, 26, 28), (17, 16, 24, 25), (18, 17, 25, 26), (22, 23, 31, 30), (26, 25, 33, 34), (30, 31, 39, 38), (31, 28, 36, 39), (24, 27, 35, 32), (29, 30, 38, 37), (27, 29, 37, 35), (28, 26, 34, 36), (25, 24, 32, 33), (35, 37, 45, 43), (36, 34, 42, 44), (33, 32, 40, 41), (34, 33, 41, 42), (38, 39, 47, 46), (39, 36, 44, 47), (32, 35, 43, 40), (37, 38, 46, 45), (45, 46, 54, 53), (43, 45, 53, 51), (44, 42, 50, 52), (41, 40, 48, 49), (42, 41, 49, 50), (46, 47, 55, 54), (47, 44, 52, 55), (40, 43, 51, 48), (68, 83, 62, 57), (73, 56, 112, 115), (82, 110, 99, 92), (72, 74, 61, 59), (58, 75, 116, 113), (58, 101, 78, 67), (67, 78, 102, 86), (63, 60, 79, 97), (65, 77, 118, 114), (80, 104, 106, 81), (104, 63, 97, 106), (50, 49, 76, 75), (49, 48, 73, 76), (52, 50, 75, 71), (51, 53, 74, 72), (53, 54, 70, 74), (48, 51, 72, 73), (55, 52, 71, 69), (54, 55, 69, 70), (77, 84, 66, 64), (101, 77, 64, 78), (84, 80, 81, 66), (107, 68, 57, 111), (56, 59, 103, 100), (61, 107, 111, 109), (83, 65, 82, 62), (68, 80, 84, 83), (64, 66, 90, 85), (106, 97, 89, 105), (79, 67, 86, 87), (66, 81, 88, 90), (78, 64, 85, 102), (97, 79, 87, 89), (110, 100, 91, 99), (57, 62, 96, 95), (111, 57, 95, 108), (100, 103, 93, 91), (62, 82, 92, 96), (103, 109, 94, 93), (81, 106, 105, 88), (59, 61, 109, 103), (109, 111, 108, 94), (60, 58, 67, 79), (69, 71, 60, 63), (98, 56, 100, 110), (65, 98, 110, 82), (74, 126, 121, 61), (101, 58, 113, 120), (75, 76, 117, 116), (80, 68, 123, 127), (63, 122, 124, 69), (77, 101, 120, 118), (76, 73, 115, 117), (98, 65, 114, 119), (56, 98, 119, 112), (83, 84, 77, 65), (104, 80, 127, 128), (71, 75, 58, 60), (107, 61, 121, 129), (70, 69, 124, 125), (74, 70, 125, 126), (114, 118, 120, 113, 116, 117, 115, 112, 119), (125, 124, 122, 128, 127, 123, 129, 121, 126), (68, 107, 129, 123), (63, 104, 128, 122), (73, 72, 59, 56), (108, 95, 134, 137), (95, 96, 135, 134), (93, 94, 133, 132), (92, 99, 136, 131), (96, 92, 131, 135), (94, 108, 137, 133), (99, 91, 130, 136), (91, 93, 132, 130), (136, 130, 138, 144), (134, 135, 143, 142), (132, 133, 141, 140), (131, 136, 144, 139), (137, 134, 142, 145), (135, 131, 139, 143), (133, 137, 145, 141), (130, 132, 140, 138), (138, 140, 148, 146), (144, 138, 146, 152), (142, 143, 151, 150), (140, 141, 149, 148), (139, 144, 152, 147), (145, 142, 150, 153), (143, 139, 147, 151), (141, 145, 153, 149), (153, 150, 158, 161), (151, 147, 155, 159), (149, 153, 161, 157), (146, 148, 156, 154), (152, 146, 154, 160), (150, 151, 159, 158), (148, 149, 157, 156), (147, 152, 160, 155), (156, 157, 165, 164), (155, 160, 168, 163), (161, 158, 166, 169), (159, 155, 163, 167), (157, 161, 169, 165), (154, 156, 164, 162), (160, 154, 162, 168), (158, 159, 167, 166), (168, 162, 170, 176), (166, 167, 175, 174), (164, 165, 173, 172), (163, 168, 176, 171), (169, 166, 174, 177), (167, 163, 171, 175), (165, 169, 177, 173), (162, 164, 172, 170), (173, 177, 185, 181), (170, 172, 180, 178), (176, 170, 178, 184), (174, 175, 183, 182), (172, 173, 181, 180), (171, 176, 184, 179), (177, 174, 182, 185), (175, 171, 179, 183), (185, 182, 190, 193), (183, 179, 187, 191), (181, 185, 193, 189), (178, 180, 188, 186), (184, 178, 186, 192), (182, 183, 191, 190), (180, 181, 189, 188), (179, 184, 192, 187), (190, 191, 199, 198), (188, 189, 197, 196), (187, 192, 200, 195), (193, 190, 198, 201), (191, 187, 195, 199), (189, 193, 201, 197), (186, 188, 196, 194), (192, 186, 194, 200), (200, 194, 202, 208), (198, 199, 207, 206), (196, 197, 205, 204), (195, 200, 208, 203), (201, 198, 206, 209), (199, 195, 203, 207), (197, 201, 209, 205), (194, 196, 204, 202), (209, 206, 213, 210), (204, 205, 214, 215), (202, 204, 215, 217), (205, 209, 210, 214), (206, 207, 212, 213), (203, 208, 211, 216), (207, 203, 216, 212), (208, 202, 217, 211), (272, 273, 223, 222), (271, 267, 224, 219), (269, 270, 221, 220), (273, 271, 219, 223), (268, 272, 222, 225), (266, 269, 220, 218), (270, 268, 225, 221), (267, 266, 218, 224), (304, 298, 226, 230), (299, 305, 228, 229), (302, 301, 227, 232), (300, 304, 230, 231), (303, 300, 231, 233), (305, 302, 232, 228), (298, 299, 229, 226), (301, 303, 233, 227), (261, 260, 247, 246), (265, 263, 244, 242), (259, 265, 242, 248), (264, 259, 248, 243), (260, 264, 243, 247), (308, 307, 252, 250), (258, 261, 246, 249), (263, 262, 245, 244), (248, 242, 241, 235), (244, 245, 238, 239), (242, 244, 239, 241), (245, 249, 234, 238), (243, 248, 235, 240), (249, 246, 237, 234), (247, 243, 240, 236), (211, 217, 266, 267), (309, 312, 255, 254), (313, 309, 254, 257), (262, 258, 249, 245), (310, 308, 250, 256), (306, 313, 257, 253), (307, 306, 253, 252), (312, 311, 251, 255), (311, 310, 256, 251), (253, 257, 258, 262), (250, 252, 263, 265), (252, 253, 262, 263), (256, 250, 265, 259), (255, 251, 264, 260), (251, 256, 259, 264), (257, 254, 261, 258), (254, 255, 260, 261), (246, 247, 236, 237), (210, 213, 272, 268), (212, 216, 271, 273), (215, 214, 270, 269), (217, 215, 269, 266), (214, 210, 268, 270), (216, 211, 267, 271), (213, 212, 273, 272), (276, 275, 281, 282), (278, 279, 285, 284), (315, 283, 289, 316), (319, 282, 288, 320), (318, 276, 282, 319), (314, 277, 283, 315), (277, 278, 284, 283), (275, 274, 280, 281), (283, 284, 290, 289), (281, 280, 286, 287), (284, 285, 291, 290), (282, 281, 287, 288), (316, 289, 294, 317), (287, 286, 297, 296), (290, 291, 292, 293), (289, 290, 293, 294), (320, 288, 295, 321), (288, 287, 296, 295), (224, 218, 303, 301), (225, 222, 299, 298), (223, 219, 302, 305), (218, 220, 300, 303), (220, 221, 304, 300), (219, 224, 301, 302), (222, 223, 305, 299), (221, 225, 298, 304), (232, 227, 310, 311), (228, 232, 311, 312), (231, 230, 306, 307), (230, 226, 313, 306), (227, 233, 308, 310), (226, 229, 309, 313), (229, 228, 312, 309), (233, 231, 307, 308), (286, 316, 317, 297), (274, 314, 315, 280), (280, 315, 316, 286), (291, 320, 321, 292), (279, 318, 319, 285), (285, 319, 320, 291), (241, 239, 317, 294), (239, 238, 297, 317), (238, 234, 296, 297), (234, 237, 295, 296), (237, 236, 321, 295), (236, 240, 292, 321), (235, 293, 292, 240), (241, 294, 293, 235), (90, 88, 325, 327), (88, 105, 329, 325), (87, 86, 323, 324), (86, 102, 328, 323), (85, 90, 327, 322), (102, 85, 322, 328), (105, 89, 326, 329), (89, 87, 324, 326), (324, 323, 328, 322, 327, 325, 329, 326)])
_uv = me_cylinder_000.uv_layers.new(name='UVMap')
_uv.uv.foreach_set('vector', [0.1331, 0.1062, -2.491, 1.55, -0.4742, 1.546, 1.234, 0.6201, 0.9782, 0.2134, 1.585, 1.455, 2.604, 0.7615, 2.105, -0.0601, 0.5089, 0.2604, -0.3246, -1.029, 1.819, -1.232, 2.526, -0.3649, 0.855, 0.5731, 3.478, -0.9535, 3.744, 0.2856, 2.027, 1.234, 0.1108, 0.1637, 2.855, -1.427, 4.027, -0.7661, 2.318, 0.2792, 0.6754, 0.9711, 1.111, -0.4122, 3.318, -0.09653, 2.819, 0.7683, 0.5952, 0.585, -1.867, 2.106, -0.7662, 2.62, 0.8565, 1.604, 0.04655, 0.7886, -0.02179, 2.213, 1.105, 1.94, 1.286, 1.032, 0.02718, 0.2339, 1.744, -0.7144, 1.969, 0.6186, 0.6489, 1.334, 0.2856, 0.03185, 0.1047, 0.9399, 1.44, 0.3902, 1.619, -0.3006, 0.5258, 0.6351, -0.1812, -0.2317, 0.9158, -0.7456, 1.501, -0.07064, 0.3183, 0.2792, 2.027, -0.7661, 2.649, 0.334, 1.361, 1.138, 0.8188, 0.7717, 1.318, 0.2792, 2.361, 1.138, 1.916, 1.545, 0.1047, 0.9399, 0.6038, 1.761, 1.852, 1.026, 1.44, 0.3902, 0.2338, 0.6201, -1.474, 1.546, -0.4986, 2.349, 0.8149, 1.642, 0.8565, 0.6038, -0.7662, 1.62, -0.1851, 2.642, 1.07, 1.852, 0.6186, 0.6994, 0.4398, 1.39, 3.029, 0.6772, 3.203, 0.06978, 0.5014, 0.3493, -0.08421, 0.5451, 1.352, 2.891, 1.911, 2.667, 0.3609, 0.1378, 1.649, -0.666, 2.855, 1.83, 1.736, 2.513, 0.5451, 0.2544, 0.1378, -0.3984, 2.513, -0.9509, 2.891, -0.389, 0.4398, 0.3902, 0.8516, 1.026, 3.304, 0.2465, 3.029, -0.3228, 0.8149, 0.6417, -0.4986, 1.349, 0.9111, 3.667, 2.073, 2.987, 0.06989, 0.8516, -1.185, 1.642, 0.07305, 3.987, 1.161, 3.304, 0.6489, 0.334, 1.969, -0.3814, 3.016, 2.203, 1.855, 2.83, 0.1611, 0.304, -0.9269, 0.9871, 0.3134, 3.795, 1.388, 3.106, 0.8549, 0.83, 2.016, 0.203, 3.305, 3.02, 2.156, 3.681, 0.203, 0.06978, 0.02917, 0.6772, 2.833, 0.386, 3.02, -0.2427, 0.9111, 0.6669, 0.3517, 0.8911, 1.648, 3.664, 2.186, 3.435, 0.7364, 0.5127, 1.855, -0.17, 3.156, 2.681, 2.046, 3.344, 0.8911, 0.611, 0.5127, 0.04908, 3.344, -0.2734, 3.664, 0.3093, 0.02917, 0.6772, 0.304, 1.246, 3.106, 0.9591, 2.833, 0.386, 0.07305, 0.9871, -1.089, 1.667, 0.1861, 4.435, 1.313, 3.795, 0.6638, 0.3093, 0.344, -0.2734, 3.238, -0.6218, 3.521, -0.02696, 0.7852, 0.8328, 0.3881, 1.106, 2.416, 4.091, 2.845, 3.778, 0.3134, 0.7954, -0.8139, 1.435, 1.239, 4.299, 2.364, 3.738, 0.3881, 0.1064, -0.6866, 0.7954, 1.364, 3.738, 2.416, 3.091, 0.156, 0.6812, 1.305, 0.0197, 3.359, 2.929, 2.201, 3.576, 0.0197, 0.7573, -0.1672, 1.386, 2.778, 1.105, 2.929, 0.4708, 0.1861, 0.4347, -0.3517, 0.6638, 1.664, 3.521, 2.239, 3.299, 0.04602, 0.344, 1.156, -0.3188, 3.201, 2.576, 2.069, 3.238, 0.06905, 0.2383, 1.201, -0.424, 3.701, 3.573, 2.587, 4.256, 0.5209, 0.973, 0.2383, 0.3782, 4.256, 0.4245, 4.563, 1.029, 0.8446, 0.7784, 0.4161, 1.091, 2.896, 5.112, 3.309, 4.774, 0.3636, 0.7377, -0.7607, 1.299, 1.747, 5.341, 2.857, 4.775, 0.4161, 0.09057, -0.6364, 0.7377, 1.857, 4.775, 2.896, 4.112, 0.2011, 0.576, 1.359, -0.07059, 3.82, 3.939, 2.701, 4.573, 0.9294, 0.4708, 0.7784, 1.105, 4.774, 1.131, 4.939, 0.5148, 0.2393, 0.2988, -0.3357, 0.5209, 2.177, 4.563, 2.747, 4.341, 0.2106, 0.1015, 0.865, 0.3616, 0.4309, 1.282, -0.1964, 1.084, 0.8043, 0.08337, 1.369, 1.988, 1.905, 1.448, 1.699, 0.4671, 0.7649, 0.008898, -0.2599, -0.4694, -0.9852, 0.4794, -0.1744, 1.459, 0.3755, 0.2175, 0.131, -0.3792, 2.049, -0.4123, 1.721, 0.1091, 0.5233, 0.7496, -1.041, -0.1849, -0.9833, 0.6384, -0.1092, 1.109, 0.5233, 0.7496, 0.8969, 1.816, 2.87, 1.637, 2.639, 0.5382, 0.639, 0.5382, 0.8696, 1.637, 2.619, 1.489, 2.511, 0.3626, 0.5807, 0.8474, 0.4609, 0.2846, 2.511, 0.09517, 2.52, 0.648, 0.1716, 0.01655, 2.053, -1.077, 1.135, -1.413, 0.244, -0.8709, 0.1006, 0.9902, -0.05642, -0.1072, 1.749, -0.2685, 1.867, 0.8408, 0.9436, 0.8928, 0.5807, -0.1526, 2.52, -0.352, 2.749, 0.7315, 0.8955, 0.1123, -0.1431, 0.7747, 0.7964, 2.28, 1.959, 1.815, 0.8569, 0.7747, -0.2534, 1.341, 0.8043, 3.083, 1.796, 2.28, 0.3092, 0.7739, -0.1045, 1.112, 0.9589, 2.815, 1.421, 2.548, 0.1773, 0.5635, 0.5871, 0.2558, 1.744, 2.131, 1.288, 2.375, 0.5871, 0.2558, 1.701, -0.4268, 2.881, 1.469, 1.744, 2.131, 0.7466, 0.3409, 0.1773, 0.5635, 1.288, 2.375, 1.804, 2.083, 0.9386, 0.5148, 0.7739, 1.131, 2.548, 1.353, 2.801, 0.7315, 0.7013, 0.5732, 1.82, -0.06142, 2.985, 1.801, 1.881, 2.469, 0.0527, 0.005754, 0.1213, -0.5179, 1.949, -0.6468, 2.0, -0.1294, 0.8969, 0.8162, 1.053, 1.923, 3.0, 1.754, 2.87, 0.6369, 0.1213, 0.4821, 0.1006, -0.09195, 1.867, -0.2191, 1.949, 0.3532, 0.2487, 0.5794, 1.211, 1.101, 0.8036, 2.084, -0.2235, 1.596, 0.3685, 0.9883, -0.2763, 0.7211, -0.796, 1.83, -0.198, 2.05, 0.3788, 0.04912, 1.249, 0.5794, 0.7765, 1.596, -0.1823, 1.101, 0.865, 0.3616, 0.1716, 0.01655, -0.2351, 1.009, 0.4309, 1.282, 0.2106, 0.7795, 2.101, 0.908, 2.121, 1.482, 0.865, 1.506, 0.0002894, 0.8706, -0.05135, 0.3532, 1.545, 0.08789, 1.727, 0.5698, 0.7486, 0.7315, 0.5197, -0.352, 2.229, -0.5188, 2.309, 0.6014, 0.5115, 0.1246, 0.639, 0.6705, 2.511, 0.2909, 2.325, -0.1828, 0.9487, 0.3532, 0.8669, -0.2191, 2.389, -0.4738, 2.545, 0.08789, 0.8696, 0.6369, 1.0, 1.754, 2.727, 1.615, 2.619, 0.4889, 0.5197, 0.648, 0.5115, 0.09517, 2.325, -0.05956, 2.229, 0.4812, 0.7401, 0.5306, -0.198, 0.05008, -0.796, 0.4993, 0.01483, 1.479, 0.8036, 0.08431, 1.431, 0.2819, 0.2823, 1.832, -0.1686, 1.52, 0.7765, 0.5957, 1.804, 1.084, 0.8314, 2.52, 0.02488, 1.528, 0.802, 0.7967, 0.204, 0.1796, -0.1364, 0.3854, 0.204, 0.9512, 0.4309, 0.2819, -0.2351, 0.008898, -1.174, 1.459, -0.7177, 1.832, 0.204, 0.8295, 0.8177, 1.101, 0.2183, 1.535, -0.1364, 1.177, 0.8669, 0.8408, 0.7486, -0.2685, 2.309, -0.3986, 2.389, 0.7217, 0.7237, 0.7211, 1.379, 1.049, 0.8177, 2.101, 0.204, 1.83, 0.8177, 0.1011, 1.776, 0.5957, 1.025, 1.528, 0.2183, 0.5352, 0.4609, 0.227, 0.5233, 0.8355, 2.639, 0.6705, 2.511, 0.1246, 0.9846, 0.7315, 1.421, 1.353, 2.461, 1.227, 2.581, 0.6772, 0.2118, 0.5039, -0.6315, -0.01169, -1.198, 1.05, -0.2599, 1.531, 0.1716, 0.01655, -0.7882, -0.4961, -1.26, 0.5306, -0.2351, 1.009, 0.7443, 0.131, 1.902, 0.6118, 2.104, 1.442, 1.379, 2.049, 0.8969, 0.8162, 0.5233, -0.2504, -0.1092, 0.1087, 0.2505, 0.8342, 0.9589, 0.8151, -0.2036, 1.28, 0.2071, 1.837, 1.017, 1.638, 0.1006, 0.9902, -1.789, 2.101, -1.789, 1.011, -1.017, 0.5433, 0.5807, 0.8474, -0.2257, 1.333, -0.967, 0.9099, -1.015, -0.1988, 0.0527, 0.9226, -0.1031, -0.1838, -0.7495, -0.1658, -0.8655, 0.5869, 0.7964, 0.28, -0.1957, 1.083, 0.6985, 1.467, 1.207, 0.8369, 0.2118, 0.5039, 1.172, 1.017, 1.244, 0.1291, 0.4784, -0.02945, 0.3685, 0.9883, 1.212, 1.504, 1.478, 0.9705, 0.905, 0.4482, 0.865, 0.3616, 2.121, -0.6303, 2.053, -1.077, 0.1716, 0.01655, 0.9436, 0.8928, 1.101, 1.99, -0.01687, 1.543, 0.06335, 0.9274, 0.4207, 0.3528, -0.0411, 0.9037, 1.523, 0.8355, 1.461, 0.227, 0.2487, 0.5794, -0.6212, 0.04912, 0.1042, -0.5578, 0.5867, -0.1361, 0.8813, 0.4688, 1.985, -0.1988, 2.033, 0.9099, 1.372, 1.129, 0.7443, 0.131, 1.881, -0.5312, 2.372, 0.1293, 1.902, 0.6118, 0.244, 0.1291, 1.135, -0.4131, 1.251, -1.166, 0.8908, -1.891, 0.01674, -2.362, -0.7929, -2.163, -1.301, -1.533, -1.095, -0.5518, -0.5216, -0.02945, 0.3719, 0.1293, 1.033, -0.09014, 1.774, 0.3331, 2.063, 0.9274, 1.983, 1.543, 1.211, 2.011, 0.5867, 1.864, 0.1042, 1.442, -0.09846, 0.6118, 0.2106, 0.1015, -0.7513, -0.4206, -0.4133, -1.136, 0.2107, -0.9893, 0.5807, 0.8474, 0.9436, 1.893, 0.06335, 1.927, -0.2257, 1.333, 0.08337, 0.7863, 0.3755, 0.2175, 1.721, 0.1091, 1.988, 0.7437, 0.02488, 0.5277, 0.8314, 1.52, -1.001, 2.545, -1.601, 1.416, 0.8314, 0.04284, 1.282, 0.7384, -0.4528, 0.9452, -1.001, 0.3695, 0.8636, 0.1766, 1.218, 0.5352, -0.2006, 1.287, -0.3469, 0.8652, 0.8256, 0.4595, 0.01483, -0.5206, -1.301, 0.362, -0.6627, 1.479, 0.2823, 0.8321, -0.1744, 0.4595, -1.663, 1.479, -1.453, 1.935, 0.2183, 0.5352, 1.025, 1.528, -0.6009, 2.416, -1.201, 1.287, 0.01483, 0.4794, -0.796, -0.5007, -1.938, 0.2451, -1.301, 1.362, 0.204, 0.9512, -0.1364, 0.3854, -1.347, 1.07, -0.9385, 1.549, 0.6994, 0.362, 0.06153, -0.7549, -1.86, 0.5018, -1.292, 1.506, 0.9987, 0.3695, 1.547, 0.9452, -0.6184, 1.589, -1.173, 1.124, 0.8652, 0.06995, 1.287, -0.4666, 2.584, 0.3038, 2.18, 0.7773, 0.3373, 0.479, -0.3006, -0.638, -2.292, 0.5061, -1.724, 1.51, 0.3991, 0.4161, 0.9987, 1.545, -1.173, 2.625, -1.693, 1.604, 0.5472, 0.9452, 0.3373, 1.622, -1.724, 2.193, -1.618, 1.589, 0.7994, 0.2873, 1.399, 1.416, -0.6926, 2.604, -1.213, 1.584, 0.06153, 0.2451, -0.3469, -0.1348, -2.278, 1.18, -1.86, 1.502, 0.1403, 0.172, -0.2781, -0.2227, -2.041, 0.5277, -1.662, 0.949, 0.7083, 0.5061, 0.1403, -0.4982, -1.662, 0.2393, -1.53, 1.394, 0.8274, 0.6245, 1.382, 0.9521, -1.628, 1.927, -2.164, 1.288, 0.7219, 0.7773, 0.7875, 0.3038, -1.267, 0.9653, -1.041, 1.528, 0.2763, 0.5104, -0.2917, -0.4939, -2.53, 0.3936, -2.397, 1.548, 0.3074, 0.6045, 0.8274, 1.625, -2.164, 2.288, -2.215, 1.158, 0.3816, 0.589, 0.2763, 1.193, -2.397, 1.898, -2.628, 1.169, 0.7875, 0.5845, 1.307, 1.604, -1.215, 2.158, -1.267, 1.028, 0.7848, 0.158, 0.8364, 1.288, -1.505, 0.9756, -1.315, -0.03893, 0.3723, 0.1694, 0.6026, 0.8979, -1.94, 1.344, -2.261, 0.8157, 0.7332, 0.02789, 0.7848, 1.158, -1.315, 0.9611, -1.034, 0.00856, 0.3384, 0.2393, -0.04107, -0.3044, -1.736, -0.2508, -1.571, 0.2821, 0.4705, 0.3936, 0.3384, -0.7607, -1.571, -0.7179, -1.717, 0.3122, 0.8364, 0.2881, 1.372, 0.9274, -1.261, 0.5799, -1.505, -0.02442, 0.9589, 0.5277, 0.7332, -0.03469, -1.034, 0.6845, -0.7363, 1.112, 0.6026, 0.5479, 0.4705, -0.6064, -1.717, -0.6878, -1.94, 0.3025, 0.2637, 0.112, -0.03399, -0.3155, -1.52, -0.2256, -1.138, 0.2003, 0.05966, 0.3025, 0.2832, -0.6878, -1.797, -1.801, -2.427, -1.003, 0.6854, 0.9611, 0.4946, 1.976, -1.801, 0.4612, -1.186, -0.3624, 0.7394, 0.8157, 1.06, 1.344, -1.427, 1.429, -1.839, 0.8995, 0.966, 0.00856, 0.6854, 0.9611, -1.186, -0.3624, -0.5195, -1.103, 0.4295, 0.2821, 0.2637, -0.2508, -1.138, -1.209, -1.216, -0.66, 0.2832, 0.3122, 0.4295, -0.7179, -1.216, -1.66, -1.797, -0.8011, 0.4946, 0.9756, 0.7394, 1.58, -1.839, 0.1107, -1.801, -0.5388, 0.2032, 0.1989, 0.7843, -0.66, -0.2055, -2.071, -1.24, -1.581, 0.1987, 0.4612, 0.1606, 1.111, -1.738, -1.191, -1.365, -1.869, 0.7912, 0.2003, 0.8974, -0.2256, -0.6899, -0.2707, -0.5858, 0.2172, 0.5728, 0.9971, 1.203, 0.1989, -0.2404, -1.581, -1.275, -1.091, 0.8138, 0.6376, 0.1987, 1.461, -1.365, -0.8694, -0.318, -1.28, 0.1107, 0.8995, -0.002917, 1.429, -2.091, 1.505, -2.191, 0.8693, 0.4805, 0.8974, -0.1862, 1.638, -1.318, -0.2797, -0.271, -0.6899, 0.7843, 0.34, 0.8623, -0.2088, 0.1437, -1.586, -0.2055, -1.071, 0.729, 0.3101, -0.318, 0.7203, -0.08976, -1.767, 0.9986, -1.484, 0.7945, 0.9288, 1.144, 0.4142, 1.273, -1.156, 0.688, -0.9447, 0.7596, 0.4191, 1.794, -0.07124, 1.688, -1.945, 0.5626, -2.156, 0.6349, 0.1306, 0.2621, 0.8089, 0.1217, -2.72, 0.8219, -3.05, 0.4142, 0.2172, 0.3101, -0.2707, -1.484, -0.2707, -1.156, 0.2172, 0.7248, 0.9094, 1.76, 0.4191, 1.563, -2.156, 0.4371, -2.367, 0.682, 0.7203, -0.3651, 1.131, -0.1781, -2.05, 0.9102, -1.767, 0.8089, 0.8693, 0.9094, 1.505, -2.367, 1.505, -2.72, 0.8693, 0.9102, 0.233, -0.1781, -0.05023, 2.298, -2.702, 2.951, -1.786, 0.2796, 0.8693, 0.6328, 1.505, -2.425, 1.505, -2.899, 0.8693, 0.9986, 0.5162, -0.08976, 0.233, 1.951, -1.786, 2.604, -0.8702, 0.688, 0.05527, 1.273, -0.1559, 2.603, -1.443, 2.019, -1.656, 0.5626, 0.844, 1.688, 1.055, 3.019, -0.6563, 2.292, -1.541, 0.8219, 0.9498, 0.1217, 1.28, 2.55, -1.899, 3.298, -1.702, 0.2729, 0.8441, -0.001416, 0.5162, 1.604, -0.8702, 1.603, -0.4427, 0.4371, 0.6328, 1.563, 0.844, 3.292, -1.541, 2.565, -2.425, 0.2984, 0.475, -0.4502, 0.8693, 3.142, 1.146, 3.494, 0.7863, 0.6034, 0.2172, 0.6036, -0.2707, 2.409, 0.02046, 2.171, 0.4464, 0.5648, 0.5747, 1.292, 1.459, 3.86, 1.293, 3.886, 0.2977, 0.951, 0.2139, 0.2984, -0.702, 3.494, -0.5035, 3.496, 0.5061, 0.5498, 0.8693, 0.5648, 1.505, 3.886, 1.675, 4.142, 1.146, 0.6036, 0.1298, -0.04902, -0.7861, 2.496, -0.4939, 2.409, 0.4777, 0.01937, 0.5697, 0.6034, 0.2172, 2.171, 0.4464, 1.91, 0.7676, 0.2921, 0.4592, 1.019, 1.344, 2.91, 1.31, 2.86, 0.2934, 0.8603, 0.2934, 0.9104, 1.31, 3.627, 2.133, 4.206, 1.149, 0.4937, 0.4965, 0.1421, -0.03371, 4.285, 0.9427, 4.4, 1.681, 0.1714, 0.4464, 0.4088, 0.02046, 3.113, 0.3866, 2.665, 0.8183, 0.8856, 0.2977, 0.8603, 1.293, 4.206, 2.149, 4.784, 1.166, 0.4964, 0.5061, 0.4937, -0.5035, 4.4, 0.6806, 3.756, 1.612, 0.1421, 0.1455, -0.1144, 0.6754, 3.784, 1.424, 4.285, 0.8523, 0.4088, 0.4777, 0.4964, -0.4939, 3.756, 0.6118, 3.113, 1.543, 0.9104, 0.3099, 1.171, 0.7858, 3.665, 1.725, 3.627, 1.133, 0.7564, 0.6118, 1.4, -0.3194, 5.107, 1.801, 4.998, 2.533, 0.6645, 0.8183, 1.113, 0.3866, 5.817, 1.657, 5.652, 2.063, 0.627, 0.1327, 0.6645, 0.7252, 5.652, 2.299, 5.583, 1.85, 0.1133, 0.543, 0.7564, -0.3882, 4.998, 1.533, 4.817, 2.178, 0.3995, 0.6806, 0.2852, -0.05733, 3.999, 2.313, 4.107, 2.801, 0.7841, 0.166, 0.2055, 1.149, 4.679, 3.094, 4.827, 2.428, 0.2852, 0.8523, -0.2159, 1.424, 3.827, 1.953, 3.999, 1.487, 0.2055, 0.1494, -0.373, 1.133, 4.583, 2.85, 4.679, 2.094, 0.4762, 0.9277, 0.3462, 0.4632, 2.272, -0.1953, 2.565, 0.1634, 0.3229, 0.5251, 0.3924, 1.117, 2.871, 0.2357, 2.404, -0.1808, 0.5691, 0.9261, 0.6021, 0.4675, 3.518, 1.308, 3.642, 1.708, 0.3462, 0.06933, 0.3229, 0.5858, 2.404, 1.52, 2.272, 1.084, 0.5731, 0.609, 0.4762, -0.07229, 2.565, -0.8366, 3.077, -0.3161, 0.4816, 0.8295, 0.5691, 1.268, 3.642, 0.1286, 3.378, -0.2229, 0.6021, 0.1831, 0.5731, -0.391, 3.077, -1.316, 3.518, -0.9066, 0.3924, 0.1172, 0.4816, 0.8295, 3.378, -0.2229, 2.871, -0.7643, 0.8217, 0.4828, 0.1678, 0.3974, 0.05602, -1.866, 0.7187, -2.1, 0.4705, 0.2665, 0.134, 0.1617, -0.04849, -1.546, 0.3344, -1.645, 0.3676, 0.1279, 1.035, 0.2108, 0.811, -1.937, 0.1333, -1.693, 0.4618, 0.6216, 0.4828, 0.2524, -2.1, 1.53, -2.222, 1.942, 0.7283, 0.3513, 1.05, 0.4618, 0.9039, -2.222, 0.5381, -2.15, 0.1617, 0.3478, 0.1279, 0.7486, -1.693, 2.047, -1.546, 1.585, 0.1678, 0.3974, -0.5295, 0.2665, -0.6656, -1.645, 0.05602, -1.866, 0.03465, 0.2108, 0.7283, 0.3513, 0.5381, -2.15, -0.189, -1.937, 0.8558, 0.541, 1.062, 0.9557, -1.801, 4.651, -2.248, 4.335, 0.06446, 0.2441, -0.1051, -0.1426, -4.155, 4.042, -3.773, 4.354, 0.4571, 0.01988, 0.06446, -0.7559, -3.773, 3.354, -2.947, 3.972, 0.8563, 0.7511, 0.4571, 0.01988, -2.947, 3.972, -2.131, 4.554, 0.9557, 0.1094, 0.7511, 0.6075, 4.554, 1.224, 4.651, 0.6645, 0.04847, 0.6688, 0.339, 0.3554, -3.387, -0.6598, -3.422, -0.2371, 0.4526, 0.776, 0.8558, 1.541, -2.248, 5.335, -3.074, 4.732, 0.8574, 0.3879, 1.06, -0.04438, 5.161, 0.4851, 5.042, 0.9636, 0.05284, 0.9722, -0.7726, 0.3539, -2.399, 3.449, -1.626, 3.937, 0.0425, 0.9636, 0.1608, 0.4851, 3.36, 0.6835, 3.236, 1.099, 0.2274, 0.3539, -0.1547, 0.0425, -1.73, 3.236, -1.399, 3.449, 0.1332, 0.1608, 0.9262, 0.7318, -0.7332, 3.827, -1.48, 3.36, 0.8694, 0.5545, 0.05284, -0.02777, -1.626, 2.937, -0.8811, 3.418, 0.9262, 0.7318, 1.752, 1.335, 0.02868, 4.322, -0.7332, 3.827, 0.6511, 0.6645, 0.5545, 1.224, 3.418, 1.348, 3.536, 0.897, 0.6787, 0.09413, 0.5825, 0.8502, 3.482, 0.8295, 3.392, 0.1172, 0.1666, 0.9334, -0.1288, 1.298, -2.34, 0.7434, -2.324, 0.2799, 0.7163, 0.25, 0.1666, 0.9334, -2.324, 0.2799, -2.321, -0.5869, 0.06888, 0.05994, 0.4526, 0.776, -3.074, 4.732, -3.867, 4.161, 0.4848, 0.3474, 1.048, -0.3312, -2.422, -1.237, -2.44, -0.3662, 0.2278, 0.597, -0.2837, 1.25, -3.321, 0.4131, -3.326, -0.3998, 0.339, 0.4443, 0.2278, -0.02031, -3.326, 0.4536, -3.387, 0.8992, 0.8712, 0.1309, 0.964, 0.6713, -1.429, 1.121, -1.34, 0.6094, 0.964, 0.02381, 1.485, -0.6526, -1.44, -1.366, -1.429, -0.5324, 0.6741, 0.6002, 0.6793, 1.413, -2.547, 2.776, -2.931, 2.06, 0.578, 0.7629, 0.6131, 0.3402, -3.105, 1.857, -2.936, 2.244, 0.6131, 0.8992, 0.6741, 0.4536, -2.931, 0.9556, -3.105, 1.388, 0.5595, 0.6338, 0.578, -0.2371, -2.936, 1.244, -2.543, 2.02, 0.6599, 0.6094, 0.5709, 1.121, -2.144, 1.608, -1.938, 1.109, 0.5709, 0.4676, 0.5595, -0.3662, -2.543, 1.02, -2.144, 1.751, 0.6793, 0.4131, 0.6755, 1.28, -2.144, 2.541, -2.547, 1.776, 0.6755, 0.2799, 0.6599, 0.7434, -1.938, 1.956, -2.144, 1.541, 0.7521, 0.3345, 1.199, 0.6511, -0.6172, 3.536, -0.9713, 3.322, 0.9978, 0.5326, 1.107, -0.1988, 3.476, -0.07229, 3.573, 0.609, 0.9994, 0.4874, 0.8268, 0.9527, 3.323, 1.586, 3.346, 1.069, 0.6522, 0.06262, 0.8167, -0.3431, 3.602, 0.4675, 3.569, 0.9261, 0.5825, 0.8502, 0.6522, 1.299, 3.569, 1.268, 3.482, 0.8295, 0.8167, 0.1776, 0.9978, -0.4674, 3.573, -0.391, 3.602, 0.1831, 0.8268, 0.4275, 0.6787, 1.094, 3.392, 1.117, 3.323, 0.5251, 0.107, 0.8012, -0.0006176, 0.3128, 2.346, 0.4632, 2.476, 0.9277, 0.7612, 0.9525, -0.7724, -0.8707, -0.2366, -1.817, 0.7883, -0.8663, 0.3739, 0.763, 1.923, 2.703, 1.855, 0.9916, 0.818, 0.01612, 0.3595, 0.5284, 0.6079, 1.119, 1.478, 0.9292, 1.208, 0.4532, 0.2163, 0.4254, 0.1337, -0.1334, -0.9931, -0.1117, -0.8739, 0.3594, 0.8276, 0.6514, 0.9525, -0.3101, -0.8663, -0.1334, -0.7837, 0.4254, 0.2627, 0.8057, 0.3565, 1.79, 1.608, 1.119, 1.36, 0.5284, 0.3565, 0.1058, 2.374, 1.763, 2.818, 1.016, 1.608, 0.1798, 0.2276, 0.1293, -1.831, -1.748, -0.4743, -1.722, 0.7634, -0.817, 0.6079, 0.1798, 1.818, 1.016, 2.459, 0.206, 1.478, -0.4081, 0.7634, 0.183, -0.4743, -0.7218, 0.4174, -1.335, 1.401, -0.6826, 0.818, 0.01612, 1.855, 0.9916, 2.348, -0.08788, 1.459, -0.794, 0.7883, 0.1337, -0.2366, -0.817, 0.4008, -1.683, 1.296, -0.9931, 0.482, 0.4532, 0.5919, 0.9292, -0.4368, 0.8577, -0.568, 0.3973, 0.4008, 0.3174, -0.5826, -0.3352, 0.09854, -1.397, 1.045, -0.7792, 0.4593, 0.206, 1.348, 0.9121, 2.014, -0.1896, 1.123, -0.8516, 0.4785, 0.5919, 1.459, 1.206, 2.123, 0.1484, 1.164, -0.4368, 0.1261, 0.3594, 0.006882, -0.1117, -1.138, -0.1923, -0.9983, 0.2794, 0.2959, 0.006882, -0.5992, -0.6826, 0.04516, -1.779, 0.951, -1.138, 0.871, 0.2357, 1.378, 0.7771, 2.728, -1.649, 2.035, -1.789, 0.07674, 0.6839, -0.4353, 0.1634, 0.4705, -1.734, 1.168, -1.603, 0.8047, 0.08432, 0.8192, 0.52, -0.8721, 1.749, -0.8383, 1.348, 0.3777, 0.7771, 0.6424, 1.129, 2.05, -1.538, 1.728, -1.649, 0.1286, 0.7076, 0.09342, 0.3078, -2.517, 1.252, -2.538, 1.622, 0.4041, 0.8192, 0.871, 1.236, 2.035, -0.7892, 1.368, -0.8721, 0.5647, 0.1634, 0.2724, -0.1953, 1.134, -1.838, 1.47, -1.734, 0.5183, 0.09342, 0.07674, -0.3161, 1.168, -2.603, 1.822, -2.517, 0.1333, 0.3067, 0.811, 0.06289, -0.5152, -1.653, -1.036, -0.9762, 0.9515, 0.5853, 1.133, 1.047, -0.03604, 1.671, -0.1288, 1.131, 0.7778, 0.9422, 0.8997, 0.5305, -1.403, 0.9797, -1.645, 1.444, 0.7187, 0.8997, 0.05602, 1.134, -1.284, -0.75, -0.7722, -1.403, 0.811, 0.06289, 1.538, -0.1504, 0.04847, -2.331, -0.5152, -1.653, 0.05602, 0.1337, -0.6656, 0.3548, -1.833, -1.067, -1.284, -1.75, 0.3344, 0.3548, -0.04849, 0.454, -1.129, -0.7016, -0.8334, -1.067, 0.5381, 0.8496, 0.9039, 0.7778, -0.661, -1.645, -0.9515, -1.331, 0.6648, 0.9606, 0.482, 1.453, -0.568, 1.397, -0.3973, 0.9091, 0.169, 0.8213, 0.2627, 1.806, 1.36, 1.528, 1.526, 0.9455, 0.5257, 0.9455, 0.3595, 1.528, 1.208, 1.453, 1.417, 0.9606, 0.9121, 0.8517, 1.126, 0.3594, 0.001731, 0.2794, -0.1896, 0.7785, 0.7027, 0.6129, 0.8276, -0.3486, -0.7837, -0.5746, -1.008, 0.02036, 0.9916, 0.02036, 1.216, -0.5746, 0.1261, -0.6406, -0.08788, -0.1483, 0.6007, 0.4486, 0.2703, 0.2364, -1.13, 2.432, -0.8364, 2.563, 0.2364, 0.09866, 0.3595, -0.3165, 2.603, -0.09088, 2.432, 0.3973, 0.5205, 0.3595, 1.267, 0.8273, 0.04516, 3.221, -0.9015, 2.603, 0.2668, 0.8273, 1.029, 1.322, -0.04901, 3.862, -0.9548, 3.221, 0.3216, 0.5038, 0.5365, 0.897, 3.002, 1.279, 2.862, 0.8077, 0.5365, 0.897, 0.4183, 1.348, 2.81, 1.778, 3.002, 1.279, 0.3738, 0.9375, -0.8768, 3.148, 0.01359, 3.81, 1.119, 1.418, 0.6007, 0.4486, -0.8364, 2.563, 0.1232, 3.148, 1.374, 0.9375, 0.09777, 0.08789, -0.2783, -0.4738, -0.9407, -0.259, -0.7508, 0.02465, 0.3891, 0.7217, 0.3091, -0.3986, 1.037, -0.5065, 1.077, 0.05926, 0.3247, 0.8172, 0.5115, 1.291, 1.139, 1.127, 1.045, 0.8879, 0.5115, 0.3626, 0.6192, 1.489, 1.193, 1.437, 1.139, 0.8679, 0.6152, 0.5698, 1.098, 0.08789, 0.2492, 0.02465, 0.005482, 0.268, 0.6192, 0.4889, 0.7269, 1.615, 1.248, 1.005, 1.193, 0.4367, 0.3091, 0.6014, 0.2291, -0.5188, 0.9963, -0.07221, 1.037, 0.4935, 0.2291, 0.4812, 0.3247, -0.05956, 1.045, 0.6547, 0.9963, 0.9278, 0.6547, 0.8879, 0.8679, 1.127, 1.437, 1.198, 2.005, 1.268, 2.249, 1.025, 2.059, 0.741, 1.494, 0.7104, 0.9278, 0.6798])
me_cylinder_000.use_remesh_preserve_volume = False
me_cylinder_000.use_remesh_preserve_attributes = False
me_cylinder_000.use_mirror_vertex_groups = False
me_cylinder_000.update()

# ---- objects
ob_cylinder_001 = bpy.data.objects.new('Cylinder.001', me_cylinder_002)
ob_cylinder_000 = bpy.data.objects.new('Cylinder.000', me_cylinder_000)

# ---- transforms, parenting, visibility, modifiers, constraints
ob_cylinder_001.location = (0.0, 0.0, 10.0)
ob_cylinder_001.lineart.crease_threshold = 0.0
ob_cylinder_000.location = (0.0, 0.0, 10.0)
ob_cylinder_000.lineart.crease_threshold = 0.0

# ---- collection membership
col_collection_1.objects.link(ob_cylinder_001)
col_collection_2.objects.link(ob_cylinder_000)

# ---- scene / render settings (as saved in the file)
scene.frame_start = 1; scene.frame_end = 250; scene.frame_set(1)
scene.render.engine = 'BLENDER_EEVEE_NEXT'
scene.render.resolution_percentage = 50
scene.render.dither_intensity = 0.0
scene.cycles.use_denoising = False
scene.cycles.samples = 128
scene.cycles.sampling_pattern = 'TABULATED_SOBOL'
scene.cycles.use_adaptive_sampling = False
scene.cycles.use_light_tree = False
scene.cycles.blur_glossy = 0.0
scene.cycles.sample_clamp_indirect = 0.0
scene.view_settings.view_transform = 'Standard'
bpy.context.view_layer.update()

# ---- added for rendering (the .blend has no active camera and no usable light): camera, sun
cam_auto = bpy.data.cameras.new('AutoCamera')
cam_auto.lens = 50.0
cam_auto.sensor_width = 36.0
cam_auto.clip_end = 2249.45
ob_auto_camera = bpy.data.objects.new('AutoCamera', cam_auto)
scene.collection.objects.link(ob_auto_camera)
ob_auto_camera.location = (127.91, -155.195, 120.58)
ob_auto_camera.rotation_euler = (1.09748, -7.21219e-08, 0.694738)
scene.camera = ob_auto_camera
light_auto_sun = bpy.data.lights.new('AutoSun', 'SUN')
light_auto_sun.energy = 3.0
light_auto_sun.angle = 0.0523599
ob_auto_sun = bpy.data.objects.new('AutoSun', light_auto_sun)
scene.collection.objects.link(ob_auto_sun)
ob_auto_sun.rotation_euler = (0.872665, 0.174533, 0.523599)
bpy.context.view_layer.update()
